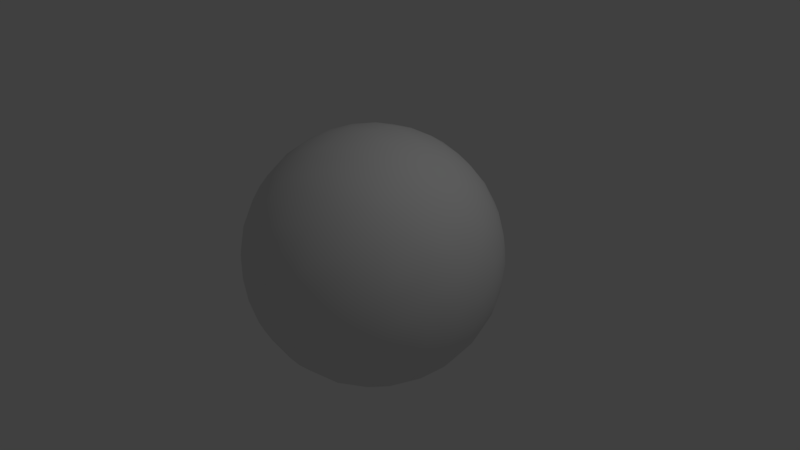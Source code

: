 # Source: pearl.blend  (saved by Blender 2.77.0; exported with 4.5.12 LTS)
import bpy
from mathutils import Matrix  # noqa: F401  (used for matrix-valued properties, if any)

bpy.ops.wm.read_factory_settings(use_empty=True)
scene = bpy.context.scene
scene.name = 'Scene'

# ---- collections
col_collection_1 = bpy.data.collections.new('Collection 1'); scene.collection.children.link(col_collection_1)

# ---- materials (node trees are filled in below, after node groups)
mat_material_001 = bpy.data.materials.new('Material.001')
mat_material_001.alpha_threshold = 0.0
mat_material_001.use_transparent_shadow = False
mat_material_001.roughness = 0.5
mat_material_001.specular_intensity = 1.0

# ---- material node trees

# ---- world
world_world = bpy.data.worlds.new('World'); scene.world = world_world
world_world.color = (0.05088, 0.05088, 0.05088)
world_world.use_sun_shadow = False
world_world.sun_shadow_jitter_overblur = 0.0
world_world.cycles.sampling_method = 'MANUAL'

# ---- cameras
cam_camera = bpy.data.cameras.new('Camera')
cam_camera.clip_end = 100.0
cam_camera.lens = 35.0
cam_camera.sensor_width = 32.0
cam_camera.sensor_height = 18.0
cam_camera.ortho_scale = 7.314
cam_camera.dof.focus_distance = 0.0
cam_camera.dof.aperture_fstop = 128.0

# ---- lights
light_lamp = bpy.data.lights.new('Lamp', 'POINT')
light_lamp.transmission_factor = 0.0
light_lamp.cutoff_distance = 30.0
light_lamp.energy = 100.0
light_lamp.shadow_buffer_clip_start = 1.001
light_lamp.shadow_soft_size = 0.1
light_lamp.shadow_maximum_resolution = 0.006
light_lamp.use_absolute_resolution = True

# ---- meshes
me_eye = bpy.data.meshes.new('eye')
me_eye.from_pydata([(59.6, 3.031, 7.245), (60.0, -0.004795, -0.007812), (-58.18, 12.04, -9.196), (-59.63, 3.468, -7.009), (-60.0, -0.004795, -0.007812), (-55.84, 16.8, -14.5), (-55.88, 6.168, -21.35), (-52.7, 19.37, -21.56), (-58.23, -0.6559, -15.13), (-52.6, 9.905, -27.19), (-48.65, 14.19, -32.35), (-41.17, 12.35, -42.04), (-52.63, 0.8014, -28.96), (-46.35, 3.535, -38.21), (-38.47, 1.371, -46.28), (-38.32, -33.18, 32.23), (-32.24, -36.4, 35.32), (-55.84, -6.453, -21.25), (-48.65, -7.982, -34.41), (-43.9, -9.265, -40.07), (-32.24, -8.162, -50.06), (-25.64, -1.799, -54.34), (-25.63, -33.86, 42.53), (-52.63, -10.12, -27.15), (-38.32, -13.24, -44.34), (-25.64, -15.52, -52.1), (-18.62, -16.3, -54.79), (-18.62, -35.61, 44.7), (-18.61, -23.11, 52.28), (-29.71, -22.02, -47.49), (-11.3, -16.83, -56.61), (-59.57, -7.165, -3.281), (-7.539, -27.58, 52.88), (-7.538, -20.59, 55.97), (-48.65, -20.31, -28.91), (-41.19, -22.86, -37.47), (-18.62, -29.67, -48.86), (-11.3, -30.63, -50.49), (-0.00182, -27.81, -53.31), (-7.539, -13.27, 58.14), (-58.16, -12.22, -8.932), (-55.84, -16.05, -15.35), (-52.63, -19.57, -21.37), (-32.24, -31.67, -39.62), (-25.64, -33.93, -42.48), (-0.00185, -34.4, -49.31), (7.536, -13.29, 58.14), (-0.001911, -5.778, 59.83), (-43.91, -31.38, -26.57), (-38.32, -33.29, -32.14), (-18.62, -41.09, -39.74), (-11.3, -42.44, -41.07), (-0.001698, -40.42, -44.51), (15.89, -36.96, -44.8), (11.29, -1.922, 59.01), (-48.57, -28.34, -21.05), (-25.64, -43.6, -32.48), (-0.001759, -45.78, -38.98), (14.07, -46.37, -35.76), (18.62, -1.874, 57.12), (18.61, 12.67, 55.72), (-52.63, -26.16, -12.47), (-34.68, -39.92, -28.77), (-14.96, -48.82, -31.75), (-0.00182, -50.39, -32.8), (18.62, -49.79, -28.09), (29.78, -42.49, -30.53), (25.63, 5.169, 54.11), (25.63, 18.73, 51.03), (-55.84, -21.51, -5.502), (-48.64, -33.56, -11.02), (-43.9, -39.07, -12.85), (-38.32, -42.92, -17.31), (-29.78, -48.12, -20.52), (-18.62, -53.0, -21.42), (-11.3, -54.75, -22.14), (-0.001759, -54.17, -26.09), (11.3, -54.73, -22.19), (28.22, -48.96, -20.75), (32.24, 17.46, 47.61), (-25.64, -52.6, -13.75), (-0.001835, -57.06, -18.95), (38.32, -42.86, -17.43), (38.32, 15.92, 43.43), (38.33, 26.43, 38.0), (-58.18, -14.84, 3.045), (-52.63, -28.92, -1.743), (-38.32, -45.9, -5.851), (-32.24, -50.31, -6.432), (-14.96, -57.16, -11.12), (-0.00182, -59.01, -11.5), (15.89, -56.41, -13.81), (29.78, -50.83, -12.35), (38.32, -45.88, -6.0), (43.79, 18.9, 36.49), (43.79, 27.57, 30.46), (-48.58, -35.3, 0.07365), (-43.9, -41.03, 2.743), (-25.64, -54.36, 0.04433), (-18.62, -57.16, 0.03114), (-11.3, -59.05, 0.01622), (-0.00182, -60.0, -3.86), (11.29, -59.05, -0.03185), (18.62, -57.16, -0.0468), (25.63, -54.36, -0.05956), (32.23, -50.71, -0.07038), (43.79, -41.1, -0.08465), (48.64, -35.24, -2.39), (50.83, 17.03, 27.35), (48.64, 28.23, 21.22), (-55.81, -21.73, 4.346), (-38.32, -45.88, 5.98), (-29.71, -51.79, 7.593), (-0.00182, -60.0, 3.844), (52.63, -28.92, 1.726), (52.63, 20.74, 20.24), (-50.78, -31.15, 8.358), (-18.62, -55.28, 14.53), (-11.3, -57.12, 14.99), (-0.001804, -59.01, 11.48), (14.07, -56.86, 13.95), (25.63, -52.6, 13.73), (36.06, -47.65, 7.089), (46.35, -37.15, 9.57), (55.88, -22.16, -1.587), (55.83, 19.94, 9.744), (-36.07, -45.0, 17.19), (-25.64, -50.37, 20.44), (-0.00185, -57.06, 18.94), (18.62, -53.0, 21.4), (32.23, -47.03, 18.96), (38.32, -42.92, 17.28), (58.12, -14.58, 3.675), (58.12, 11.34, 9.832), (58.15, 15.08, 1.114), (-41.78, -35.25, 25.12), (-41.78, -26.24, 34.42), (-29.71, -26.36, 45.22), (-25.64, -15.42, 52.12), (-18.62, -9.088, 56.42), (-11.3, -1.873, 59.01), (-0.00185, 1.922, 60.08), (-0.001637, 9.59, 59.34), (11.29, 13.11, 57.57), (18.62, 26.39, 50.68), (28.93, 27.28, 45.07), (32.2, 34.03, 37.57), (38.34, 35.18, 30.05), (43.8, 34.43, 22.49), (52.7, 27.46, 9.268), (55.96, 10.11, 19.73), (58.18, 2.255, 14.97), (48.78, 7.712, 34.44), (43.79, 9.117, 40.08), (52.63, 4.506, 28.61), (32.23, 4.801, 50.47), (38.32, 4.362, 46.05), (41.77, -2.354, 43.23), (55.96, -6.477, 21.21), (25.63, -8.734, 53.65), (32.23, -8.151, 50.04), (48.78, -10.19, 33.79), (52.63, -6.568, 28.2), (18.61, -16.3, 54.78), (41.19, -12.59, 42.03), (7.533, -20.61, 55.96), (25.62, -22.05, 49.68), (32.23, -20.61, 46.33), (58.15, -9.554, 11.72), (7.537, -27.6, 52.87), (18.61, -29.67, 48.85), (38.31, -24.03, 39.52), (46.42, -21.68, 31.63), (52.63, -16.69, 23.68), (59.54, -6.634, 4.124), (-11.3, -36.8, 46.17), (-0.00182, -34.4, 49.3), (14.07, -37.22, 45.18), (28.97, -30.21, 43.17), (-0.001942, -40.42, 44.5), (25.63, -39.08, 37.78), (32.24, -36.49, 35.22), (41.19, -31.61, 30.41), (55.88, -18.71, 11.99), (-25.64, -43.54, 32.54), (-14.95, -44.33, 37.75), (-0.001942, -45.78, 38.96), (15.89, -45.96, 35.49), (48.64, -29.67, 19.17), (52.7, -25.33, 14.09), (-55.83, -17.71, 13.38), (-52.63, -24.21, 15.9), (-46.43, -34.69, 16.34), (-32.24, -44.16, 24.93), (-18.62, -49.79, 28.07), (-11.3, -51.44, 28.99), (-0.002003, -50.39, 32.79), (-0.001759, -54.17, 26.08), (11.29, -51.47, 28.95), (25.63, -47.4, 26.62), (35.34, -40.8, 26.46), (43.79, -35.86, 20.08), (52.63, -27.46, -9.234), (46.42, -36.5, -11.79), (41.77, -37.25, -22.09), (28.21, -37.6, -37.61), (11.29, -30.59, -50.51), (-0.001804, -20.77, -56.43), (-0.001812, -13.38, -58.62), (-11.3, -1.921, -59.02), (-18.62, -1.876, -57.13), (-29.78, 5.965, -51.97), (-32.24, 17.45, -47.62), (-41.19, 20.18, -38.97), (-48.78, 26.78, -23.0), (59.56, -5.896, -5.23), (58.15, -13.97, -5.825), (48.65, -26.82, -22.99), (41.19, -31.45, -30.62), (32.23, -26.24, -43.4), (25.63, -28.14, -46.52), (18.62, -23.1, -52.29), (11.24, -20.36, -55.32), (11.29, -9.405, -58.3), (-0.001804, -5.778, -59.85), (-0.001808, 1.922, -60.09), (-14.96, 9.267, -57.49), (-18.62, 19.7, -53.66), (-25.64, 18.72, -51.04), (-32.24, 28.95, -41.64), (-41.18, 27.21, -34.34), (-41.19, 33.33, -28.54), (-50.83, 30.01, -11.74), (-55.81, 21.39, -5.744), (-59.55, 7.293, 2.781), (-58.16, 14.87, 2.734), (-25.64, 31.05, -44.62), (-11.3, 20.37, -55.43), (-0.001797, 9.59, -59.35), (18.62, -9.088, -56.44), (28.97, -18.16, -49.46), (38.32, -23.93, -39.61), (54.65, -20.45, -14.68), (-52.63, 28.71, -3.831), (-41.19, 39.48, -19.15), (-32.23, 38.57, -32.91), (-14.07, 32.73, -48.54), (-0.001804, 17.1, -57.64), (11.29, 5.689, -58.78), (25.63, -8.63, -53.68), (46.35, -19.76, -32.89), (-55.84, 21.81, 4.097), (-25.64, 41.35, -35.3), (-18.62, 38.39, -42.35), (-0.00182, 24.33, -54.98), (18.62, 5.523, -56.89), (32.23, -8.035, -50.08), (41.78, -13.22, -41.23), (52.63, -16.47, -23.84), (-48.78, 35.23, 2.108), (-43.9, 40.76, -5.378), (-32.24, 45.65, -22.07), (-0.00182, 31.16, -51.42), (11.29, 20.41, -55.41), (25.63, 5.267, -54.11), (38.32, -7.324, -45.69), (55.88, -10.14, -19.78), (-52.63, 28.05, 7.221), (-38.32, 45.39, -8.922), (-25.63, 48.95, -23.63), (-18.62, 47.87, -31.22), (-11.3, 44.94, -38.3), (-0.00182, 37.48, -47.01), (18.61, 19.77, -53.63), (32.23, 4.927, -50.48), (50.78, -8.999, -30.98), (58.14, -6.844, -13.45), (-32.24, 49.76, -9.76), (-0.001698, 43.18, -41.83), (14.95, 30.2, -49.79), (29.78, 17.17, -49.41), (38.32, 4.511, -46.05), (43.9, 1.431, -41.1), (-58.13, 10.2, 11.03), (-55.84, 16.99, 14.27), (-41.19, 43.09, 8.27), (-34.67, 49.13, 2.321), (-25.63, 53.34, -10.45), (-15.89, 55.41, -17.39), (-7.537, 51.96, -29.28), (-0.00182, 48.17, -35.96), (11.3, 39.71, -43.71), (25.63, 25.19, -48.18), (48.64, 1.25, -35.3), (-52.63, 23.29, 17.22), (-48.79, 29.65, 19.12), (-7.536, 55.28, -22.4), (18.62, 38.44, -42.29), (41.78, 14.05, -40.95), (52.63, 1.047, -28.96), (-59.53, 1.842, 7.439), (-43.8, 37.05, 17.74), (-25.64, 54.25, 3.424), (-14.96, 57.74, -7.477), (7.535, 51.97, -29.27), (15.89, 48.13, -32.49), (25.65, 36.58, -40.21), (34.67, 28.81, -39.87), (38.32, 21.44, -41.0), (55.88, 3.696, -21.91), (-36.06, 42.98, 21.74), (-32.23, 48.14, 15.92), (-18.62, 57.03, 3.616), (-0.00182, 58.15, -15.26), (7.529, 55.29, -22.38), (48.64, 14.39, -32.26), (58.18, 4.456, -14.48), (-58.16, 1.599, 15.03), (-55.88, 6.464, 21.24), (-52.7, 13.53, 25.62), (-43.81, 31.36, 26.6), (-25.64, 51.6, 17.07), (-7.539, 59.64, -0.01825), (-0.001759, 59.62, -7.695), (29.79, 43.3, -29.34), (36.07, 36.04, -31.96), (43.79, 23.58, -33.67), (52.7, 13.53, -25.64), (59.53, 2.333, -7.366), (-48.65, 18.41, 30.13), (-34.68, 37.98, 31.23), (-18.61, 54.25, 17.97), (-11.3, 57.96, 11.26), (11.29, 57.96, -11.27), (18.61, 54.25, -17.98), (28.22, 48.27, -22.3), (-41.78, 23.96, 36.03), (-38.33, 31.15, 34.18), (-25.64, 45.57, 29.6), (-0.001759, 59.62, 7.68), (7.535, 59.64, 0.002434), (43.79, 31.34, -26.61), (48.78, 26.96, -22.77), (-18.54, 49.72, 27.99), (-7.542, 55.28, 22.36), (-0.001698, 58.15, 15.24), (18.62, 57.04, -3.632), (25.63, 53.36, -10.35), (38.31, 41.71, -19.99), (55.81, 13.9, -17.26), (-59.55, -5.142, 5.877), (-52.7, -0.7885, 28.96), (-48.78, 3.528, 35.11), (-43.91, 11.81, 39.38), (-32.23, 29.04, 41.54), (-25.65, 36.58, 40.18), (-18.59, 43.55, 37.02), (-7.538, 51.97, 29.25), (11.3, 57.95, 11.3), (32.23, 49.78, -9.626), (46.43, 35.42, -14.7), (52.7, 24.36, -15.71), (-55.88, -7.531, 20.89), (-38.32, 16.05, 43.38), (-8.501, 44.76, 39.36), (7.538, 55.28, 22.38), (18.61, 56.09, 10.96), (25.63, 54.24, 3.524), (41.19, 43.09, -8.283), (-58.14, -8.514, 12.44), (-32.24, 17.56, 47.56), (-25.63, 25.19, 48.17), (-18.59, 32.73, 46.84), (-0.002308, 48.17, 35.95), (7.537, 51.96, 29.27), (32.23, 50.6, 3.309), (55.83, 20.06, -9.518), (58.12, 12.67, -8.095), (-43.9, -3.839, 40.93), (-38.32, 4.516, 46.04), (-7.544, 37.19, 46.62), (18.62, 51.47, 24.81), (28.97, 50.94, 13.41), (41.78, 43.25, 1.819), (59.54, 7.59, -1.84), (-52.7, -14.9, 24.85), (-48.65, -12.09, 33.18), (-32.24, 4.925, 50.46), (-25.63, 12.15, 52.98), (-18.62, 19.77, 53.62), (-7.538, 30.92, 50.99), (7.527, 42.84, 41.49), (15.9, 44.84, 36.9), (25.64, 48.94, 23.65), (38.32, 45.39, 8.919), (48.64, 35.31, 0.1132), (52.63, 28.74, -3.594), (-38.32, -7.327, 45.68), (-11.24, 23.85, 53.89), (7.54, 37.17, 46.63), (32.22, 45.65, 22.07), (55.81, 22.15, 0.1136), (-48.65, -23.66, 26.22), (-43.8, -16.57, 37.6), (-36.03, -18.66, 44.43), (-32.24, -8.038, 50.06), (-25.64, -1.696, 54.33), (-18.62, 5.524, 56.88), (-11.3, 13.16, 57.55), (-0.001942, 17.1, 57.62), (-0.00182, 24.33, 54.96), (8.492, 28.41, 52.39), (18.54, 35.57, 44.61), (25.67, 36.53, 40.26), (28.95, 42.19, 31.56), (38.31, 41.65, 20.1), (46.35, 36.37, 12.22)], [], [(384, 0, 1), (350, 85, 369), (6, 2, 5), (6, 5, 7), (8, 3, 2), (8, 2, 6), (9, 6, 7), (9, 7, 10), (12, 6, 9), (12, 9, 13), (13, 9, 10), (13, 10, 11), (13, 11, 14), (17, 8, 6), (17, 6, 12), (18, 12, 13), (18, 13, 19), (19, 13, 14), (20, 14, 211), (20, 211, 21), (23, 17, 12), (23, 12, 18), (24, 19, 14), (24, 14, 20), (25, 20, 21), (25, 21, 26), (22, 27, 28), (29, 24, 20), (29, 20, 25), (31, 4, 3), (28, 32, 33), (31, 3, 8), (34, 23, 18), (34, 18, 35), (35, 18, 19), (35, 19, 24), (35, 24, 29), (29, 25, 36), (36, 25, 26), (36, 26, 37), (37, 26, 30), (37, 30, 38), (40, 31, 8), (40, 8, 41), (41, 8, 17), (41, 17, 42), (42, 17, 23), (42, 23, 34), (43, 35, 29), (43, 29, 44), (44, 29, 36), (45, 37, 38), (39, 46, 47), (48, 34, 35), (48, 35, 49), (49, 35, 43), (50, 44, 36), (50, 36, 51), (51, 36, 37), (51, 37, 52), (52, 37, 45), (52, 45, 53), (55, 42, 34), (55, 34, 48), (62, 49, 43), (62, 43, 56), (56, 43, 44), (56, 44, 50), (57, 51, 52), (57, 52, 58), (58, 52, 53), (54, 59, 60), (61, 41, 42), (61, 42, 55), (62, 48, 49), (63, 56, 50), (63, 50, 51), (63, 51, 64), (64, 51, 57), (64, 57, 58), (65, 58, 66), (60, 67, 68), (69, 40, 41), (69, 41, 61), (70, 61, 55), (70, 55, 71), (71, 55, 48), (71, 48, 72), (72, 48, 62), (72, 62, 73), (73, 62, 56), (73, 56, 74), (74, 56, 63), (74, 63, 75), (75, 63, 76), (76, 63, 64), (76, 64, 77), (77, 64, 58), (77, 58, 65), (78, 65, 66), (80, 73, 74), (81, 75, 76), (81, 76, 77), (91, 77, 65), (91, 65, 78), (92, 78, 82), (79, 83, 84), (85, 31, 40), (85, 40, 69), (86, 69, 61), (86, 61, 70), (87, 71, 72), (87, 72, 88), (88, 72, 73), (88, 73, 80), (89, 80, 74), (89, 74, 75), (89, 75, 90), (90, 75, 81), (90, 81, 91), (91, 81, 77), (92, 91, 78), (93, 92, 82), (93, 82, 203), (84, 94, 95), (96, 86, 70), (96, 70, 97), (97, 70, 71), (97, 71, 87), (98, 88, 80), (98, 80, 99), (99, 80, 89), (99, 89, 100), (100, 89, 101), (101, 89, 90), (101, 90, 102), (102, 90, 91), (102, 91, 103), (103, 91, 104), (104, 91, 92), (104, 92, 105), (105, 92, 93), (106, 93, 203), (106, 203, 107), (95, 108, 109), (110, 85, 69), (110, 69, 86), (111, 97, 87), (111, 87, 112), (112, 87, 88), (112, 88, 98), (113, 100, 101), (113, 101, 102), (122, 105, 93), (122, 93, 106), (116, 110, 86), (116, 86, 96), (116, 96, 97), (112, 98, 117), (117, 98, 99), (117, 99, 118), (118, 99, 100), (118, 100, 119), (119, 100, 113), (119, 113, 120), (120, 113, 102), (120, 102, 103), (120, 103, 121), (121, 103, 104), (121, 104, 122), (122, 104, 105), (123, 122, 106), (123, 106, 107), (123, 107, 114), (350, 4, 31), (350, 31, 85), (192, 116, 97), (192, 97, 126), (126, 97, 111), (126, 111, 112), (126, 112, 127), (127, 112, 117), (128, 118, 119), (128, 119, 120), (129, 120, 121), (130, 121, 122), (130, 122, 131), (131, 122, 123), (189, 123, 114), (189, 114, 183), (183, 114, 124), (183, 124, 132), (125, 133, 134), (402, 135, 136), (136, 135, 15), (136, 15, 137), (138, 137, 28), (138, 28, 139), (139, 28, 39), (139, 39, 140), (140, 39, 47), (140, 47, 141), (142, 141, 143), (143, 60, 144), (144, 60, 68), (144, 68, 145), (146, 145, 84), (146, 84, 147), (147, 84, 95), (147, 95, 148), (148, 95, 109), (0, 384, 134), (134, 133, 0), (125, 115, 150), (125, 150, 133), (109, 108, 115), (95, 94, 108), (115, 108, 150), (133, 150, 151), (133, 151, 0), (84, 83, 94), (108, 94, 152), (94, 83, 153), (94, 153, 152), (108, 152, 154), (108, 154, 150), (68, 67, 79), (79, 67, 155), (79, 155, 83), (83, 155, 156), (83, 156, 153), (60, 59, 67), (153, 156, 157), (153, 157, 152), (150, 154, 158), (150, 158, 151), (67, 59, 159), (67, 159, 155), (155, 159, 160), (155, 160, 156), (156, 160, 157), (152, 157, 161), (152, 161, 154), (154, 161, 162), (154, 162, 158), (47, 46, 54), (54, 46, 59), (59, 46, 163), (59, 163, 159), (157, 160, 164), (157, 164, 161), (39, 33, 46), (46, 33, 165), (46, 165, 163), (159, 163, 166), (159, 166, 160), (160, 166, 167), (160, 167, 164), (151, 158, 168), (151, 168, 0), (33, 32, 165), (165, 32, 169), (165, 169, 163), (163, 169, 170), (163, 170, 166), (164, 167, 171), (164, 171, 172), (164, 172, 161), (162, 161, 173), (162, 173, 158), (0, 168, 174), (0, 174, 1), (28, 27, 32), (32, 27, 175), (32, 175, 176), (32, 176, 169), (169, 176, 177), (169, 177, 170), (166, 170, 178), (166, 178, 167), (167, 178, 171), (161, 172, 173), (176, 175, 179), (176, 179, 177), (170, 177, 178), (178, 177, 180), (178, 180, 181), (178, 181, 171), (171, 181, 182), (171, 182, 172), (158, 173, 183), (158, 183, 168), (22, 16, 184), (22, 184, 27), (27, 184, 185), (27, 185, 175), (175, 185, 179), (179, 185, 186), (179, 186, 177), (177, 186, 187), (177, 187, 180), (172, 182, 188), (172, 188, 173), (173, 188, 189), (173, 189, 183), (135, 192, 126), (135, 126, 193), (184, 193, 127), (184, 127, 194), (196, 195, 197), (196, 197, 198), (187, 198, 129), (187, 129, 199), (200, 199, 130), (200, 130, 131), (200, 131, 201), (168, 183, 132), (168, 132, 174), (124, 114, 202), (202, 114, 107), (202, 107, 203), (204, 203, 82), (204, 82, 66), (206, 38, 207), (208, 207, 30), (208, 30, 209), (209, 30, 210), (210, 21, 211), (212, 211, 11), (212, 11, 213), (213, 10, 214), (214, 10, 7), (1, 174, 215), (215, 174, 216), (202, 203, 217), (217, 203, 204), (217, 204, 218), (218, 205, 219), (219, 205, 220), (221, 222, 223), (223, 222, 208), (223, 208, 224), (225, 224, 209), (225, 209, 226), (227, 226, 228), (228, 212, 229), (229, 212, 213), (229, 213, 230), (231, 230, 214), (214, 7, 232), (232, 7, 5), (232, 5, 233), (233, 5, 2), (2, 3, 234), (234, 3, 4), (234, 235, 2), (2, 235, 233), (230, 231, 229), (229, 236, 228), (228, 236, 227), (227, 237, 226), (226, 237, 238), (226, 238, 225), (224, 225, 223), (223, 239, 221), (221, 239, 240), (221, 240, 220), (220, 240, 219), (219, 241, 218), (217, 242, 202), (202, 242, 124), (124, 242, 216), (233, 243, 232), (214, 232, 244), (214, 244, 231), (231, 245, 229), (229, 245, 236), (236, 246, 227), (227, 246, 237), (237, 247, 238), (225, 238, 248), (225, 248, 223), (223, 248, 239), (239, 249, 240), (219, 240, 241), (241, 250, 218), (218, 250, 217), (235, 251, 233), (233, 251, 243), (231, 244, 245), (245, 252, 236), (236, 252, 253), (236, 253, 246), (237, 246, 254), (237, 254, 247), (238, 247, 248), (248, 255, 239), (239, 255, 249), (249, 256, 240), (240, 256, 257), (240, 257, 241), (241, 257, 250), (217, 250, 258), (217, 258, 242), (243, 259, 232), (232, 259, 260), (232, 260, 244), (244, 261, 245), (245, 261, 252), (246, 262, 254), (247, 254, 263), (247, 263, 248), (248, 263, 255), (255, 264, 249), (249, 264, 256), (256, 265, 257), (258, 266, 242), (242, 266, 216), (251, 267, 243), (243, 267, 259), (260, 268, 244), (244, 268, 261), (261, 269, 252), (252, 269, 270), (252, 270, 253), (253, 270, 271), (253, 271, 246), (246, 271, 272), (246, 272, 262), (254, 262, 263), (263, 273, 255), (255, 273, 264), (264, 274, 256), (256, 274, 265), (257, 275, 250), (250, 275, 258), (266, 276, 216), (216, 276, 215), (268, 277, 261), (261, 277, 269), (271, 278, 272), (262, 272, 279), (262, 279, 263), (263, 279, 273), (273, 280, 264), (264, 280, 274), (274, 281, 265), (265, 281, 282), (265, 282, 257), (257, 282, 275), (258, 275, 266), (234, 283, 235), (235, 283, 284), (235, 284, 251), (251, 284, 267), (259, 285, 260), (260, 285, 286), (260, 286, 268), (268, 286, 277), (277, 287, 269), (269, 287, 288), (269, 288, 270), (270, 288, 289), (270, 289, 271), (271, 289, 290), (271, 290, 278), (272, 278, 291), (272, 291, 279), (273, 279, 292), (273, 292, 280), (274, 280, 281), (282, 293, 275), (284, 294, 267), (267, 294, 295), (267, 295, 259), (259, 295, 285), (277, 286, 287), (288, 296, 289), (278, 290, 291), (291, 297, 279), (279, 297, 292), (280, 298, 281), (281, 298, 282), (293, 299, 275), (275, 299, 266), (4, 300, 234), (234, 300, 283), (295, 301, 285), (286, 302, 287), (287, 302, 303), (287, 303, 288), (289, 296, 304), (289, 304, 290), (290, 304, 305), (290, 305, 291), (291, 305, 297), (297, 306, 292), (292, 306, 307), (292, 307, 280), (280, 307, 308), (280, 308, 298), (282, 298, 293), (299, 309, 266), (266, 309, 276), (301, 310, 285), (285, 310, 311), (285, 311, 286), (286, 311, 302), (302, 312, 303), (288, 303, 313), (288, 313, 296), (296, 313, 314), (296, 314, 304), (297, 305, 306), (298, 315, 293), (293, 315, 299), (309, 316, 276), (276, 316, 215), (300, 317, 283), (283, 317, 318), (283, 318, 284), (284, 318, 319), (284, 319, 294), (294, 319, 295), (295, 320, 301), (301, 320, 310), (311, 321, 302), (302, 321, 312), (312, 322, 303), (303, 322, 323), (303, 323, 313), (304, 314, 305), (305, 324, 306), (306, 324, 325), (306, 325, 307), (308, 307, 326), (308, 326, 298), (298, 326, 315), (315, 327, 299), (299, 327, 309), (316, 328, 215), (215, 328, 1), (319, 329, 295), (295, 329, 320), (320, 330, 310), (311, 310, 321), (321, 331, 312), (312, 331, 332), (312, 332, 322), (313, 323, 333), (313, 333, 314), (314, 333, 334), (314, 334, 305), (305, 334, 335), (305, 335, 324), (307, 325, 326), (329, 336, 320), (320, 336, 337), (320, 337, 330), (310, 330, 338), (310, 338, 321), (321, 338, 331), (332, 339, 322), (322, 339, 340), (322, 340, 323), (323, 340, 333), (325, 341, 326), (326, 341, 342), (326, 342, 315), (315, 342, 327), (338, 343, 331), (331, 343, 344), (331, 344, 332), (332, 344, 345), (332, 345, 339), (333, 340, 346), (333, 346, 334), (334, 346, 347), (334, 347, 335), (324, 335, 348), (324, 348, 325), (325, 348, 341), (327, 349, 309), (309, 349, 316), (4, 350, 300), (300, 350, 317), (318, 351, 319), (319, 351, 352), (319, 352, 329), (329, 352, 353), (329, 353, 336), (337, 336, 354), (337, 354, 330), (330, 354, 355), (330, 355, 338), (338, 355, 356), (338, 356, 343), (343, 356, 357), (343, 357, 344), (339, 345, 358), (339, 358, 340), (340, 358, 346), (347, 359, 335), (335, 359, 348), (348, 360, 341), (341, 360, 342), (342, 361, 327), (327, 361, 349), (317, 362, 318), (318, 362, 351), (353, 363, 336), (336, 363, 354), (356, 364, 357), (344, 357, 365), (344, 365, 345), (345, 365, 358), (358, 366, 346), (346, 366, 367), (346, 367, 347), (347, 367, 359), (359, 368, 348), (348, 368, 360), (350, 369, 317), (317, 369, 362), (363, 370, 354), (354, 370, 371), (354, 371, 355), (355, 371, 372), (355, 372, 356), (356, 372, 364), (364, 373, 357), (357, 373, 374), (357, 374, 365), (358, 365, 366), (367, 375, 359), (359, 375, 368), (342, 360, 361), (361, 376, 349), (349, 376, 377), (349, 377, 316), (316, 377, 328), (352, 378, 353), (353, 378, 379), (353, 379, 363), (363, 379, 370), (372, 380, 364), (365, 374, 381), (365, 381, 366), (366, 381, 382), (366, 382, 367), (367, 382, 375), (375, 383, 368), (377, 384, 328), (328, 384, 1), (362, 385, 351), (351, 385, 386), (351, 386, 352), (352, 386, 378), (379, 387, 370), (370, 387, 388), (370, 388, 371), (371, 388, 389), (371, 389, 372), (372, 389, 390), (372, 390, 380), (364, 380, 391), (364, 391, 373), (373, 391, 392), (373, 392, 374), (374, 392, 381), (381, 393, 382), (375, 382, 394), (375, 394, 383), (368, 383, 395), (368, 395, 360), (360, 395, 396), (360, 396, 361), (361, 396, 376), (378, 397, 379), (379, 397, 387), (389, 398, 390), (380, 390, 399), (380, 399, 391), (381, 392, 393), (393, 400, 382), (382, 400, 394), (396, 401, 376), (376, 401, 134), (376, 134, 377), (377, 134, 384), (385, 402, 386), (386, 402, 403), (403, 404, 397), (397, 404, 405), (408, 409, 410), (399, 411, 412), (399, 412, 392), (392, 412, 413), (392, 413, 414), (400, 414, 415), (395, 416, 149), (395, 149, 396), (396, 149, 401), (190, 191, 385), (385, 191, 402), (402, 136, 403), (403, 136, 404), (405, 404, 138), (405, 138, 406), (406, 138, 139), (406, 139, 407), (407, 139, 140), (407, 140, 408), (408, 140, 142), (408, 142, 409), (410, 409, 411), (411, 144, 412), (412, 144, 413), (413, 146, 414), (414, 146, 147), (414, 147, 415), (415, 147, 148), (415, 148, 416), (404, 136, 137), (404, 137, 138), (140, 141, 142), (409, 142, 143), (409, 143, 411), (411, 143, 144), (144, 145, 413), (413, 145, 146), (148, 109, 416), (416, 109, 149), (149, 125, 401), (401, 125, 134), (174, 132, 216), (216, 132, 124), (218, 204, 66), (218, 66, 205), (220, 205, 53), (220, 53, 221), (221, 53, 206), (221, 206, 222), (222, 206, 207), (222, 207, 208), (224, 208, 209), (209, 210, 226), (226, 210, 211), (226, 211, 228), (228, 211, 212), (230, 213, 214), (82, 78, 66), (205, 66, 58), (205, 58, 53), (206, 53, 45), (206, 45, 38), (207, 38, 30), (30, 26, 210), (210, 26, 21), (211, 14, 11), (213, 11, 10), (190, 85, 110), (190, 110, 191), (191, 110, 116), (191, 116, 192), (193, 126, 127), (194, 127, 117), (194, 117, 195), (195, 117, 118), (195, 118, 197), (197, 118, 128), (197, 128, 198), (198, 128, 120), (198, 120, 129), (199, 129, 121), (199, 121, 130), (201, 131, 123), (201, 123, 188), (188, 123, 189), (15, 16, 137), (137, 16, 22), (137, 22, 28), (28, 33, 39), (141, 47, 54), (141, 54, 143), (143, 54, 60), (68, 79, 145), (145, 79, 84), (109, 115, 149), (149, 115, 125), (369, 85, 190), (402, 191, 192), (402, 192, 135), (15, 135, 16), (16, 135, 193), (16, 193, 184), (185, 184, 194), (185, 194, 195), (185, 195, 186), (186, 195, 196), (186, 196, 187), (187, 196, 198), (180, 187, 199), (180, 199, 181), (181, 199, 200), (181, 200, 182), (182, 200, 201), (182, 201, 188), (395, 383, 416), (416, 383, 394), (416, 394, 415), (415, 394, 400), (400, 393, 414), (414, 393, 392), (392, 391, 399), (411, 399, 390), (411, 390, 410), (410, 390, 398), (410, 398, 408), (408, 398, 389), (408, 389, 407), (407, 389, 388), (407, 388, 406), (406, 388, 387), (406, 387, 405), (405, 387, 397), (397, 378, 403), (403, 378, 386), (385, 362, 190), (190, 362, 369)])
me_eye.polygons.foreach_set('use_smooth', [True] * 830)
me_eye.materials.append(mat_material_001)
me_eye.use_remesh_preserve_volume = False
me_eye.use_remesh_preserve_attributes = False
me_eye.use_mirror_vertex_groups = False
me_eye.update()

# ---- objects
ob_eye = bpy.data.objects.new('eye', me_eye)
ob_lamp = bpy.data.objects.new('Lamp', light_lamp)
ob_camera = bpy.data.objects.new('Camera', cam_camera)

# ---- transforms, parenting, visibility, modifiers, constraints
ob_eye.location = (0.0, 0.0, 0.0)
ob_eye.scale = (0.02804, 0.02804, 0.02804)
ob_eye.lineart.crease_threshold = 0.0
ob_lamp.location = (4.076, 1.005, 5.904)
ob_lamp.rotation_euler = (0.6503, 0.05522, 1.866)
ob_lamp.lock_rotations_4d = False
ob_lamp.empty_display_type = 'ARROWS'
ob_lamp.color = (0.0, 0.0, 0.0, 0.0)
ob_lamp.lineart.crease_threshold = 0.0
ob_camera.location = (7.481, -6.508, 5.344)
ob_camera.rotation_euler = (1.109, 0.01082, 0.8149)
ob_camera.lock_rotations_4d = False
ob_camera.empty_display_type = 'ARROWS'
ob_camera.color = (0.0, 0.0, 0.0, 0.0)
ob_camera.display_type = 'WIRE'
ob_camera.lineart.crease_threshold = 0.0

# ---- collection membership
col_collection_1.objects.link(ob_eye)
col_collection_1.objects.link(ob_lamp)
col_collection_1.objects.link(ob_camera)

# ---- scene / render settings (as saved in the file)
scene.camera = ob_camera
scene.frame_start = 1; scene.frame_end = 250; scene.frame_set(1)
scene.render.engine = 'BLENDER_EEVEE_NEXT'
scene.render.resolution_percentage = 50
scene.render.dither_intensity = 0.0
scene.cycles.use_denoising = False
scene.cycles.samples = 128
scene.cycles.sampling_pattern = 'TABULATED_SOBOL'
scene.cycles.light_sampling_threshold = 0.0
scene.cycles.use_adaptive_sampling = False
scene.cycles.use_light_tree = False
scene.cycles.blur_glossy = 0.0
scene.cycles.sample_clamp_indirect = 0.0
scene.view_settings.view_transform = 'Standard'
bpy.context.view_layer.update()
